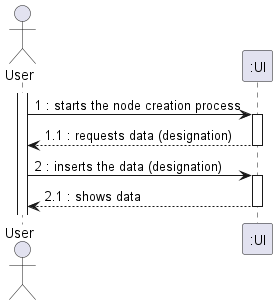

The diagram above was rendered by PlantUML. Its source (embedded in the PNG):
@startuml
actor "User" as OE

activate OE
OE -> ":UI" : 1 : starts the node creation process
activate ":UI"
":UI" --> OE : 1.1 : requests data (designation)
deactivate ":UI"
OE -> ":UI" : 2 : inserts the data (designation)
activate ":UI"
":UI" --> OE : 2.1 : shows data


deactivate ":UI"

@enduml